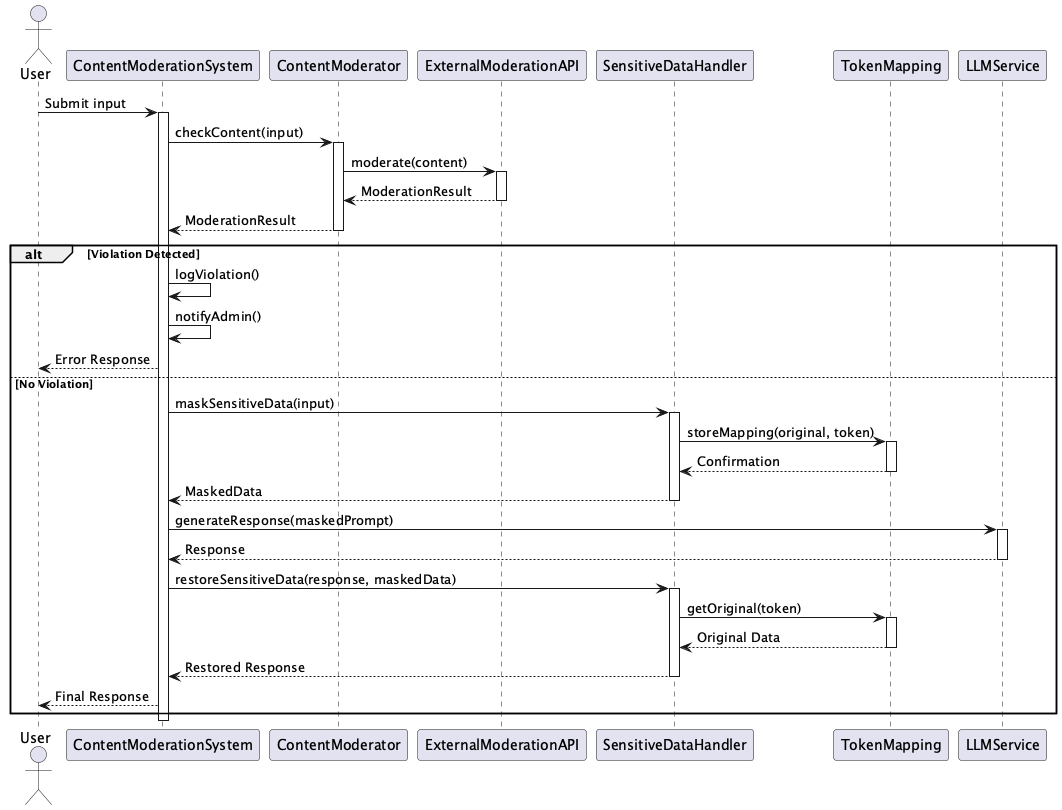

The diagram above was rendered by PlantUML. Its source (embedded in the PNG):
@startuml Content Moderation Pre-check Sequence

actor User
participant "ContentModerationSystem" as CMS
participant "ContentModerator" as CM
participant "ExternalModerationAPI" as API
participant "SensitiveDataHandler" as SDH
participant "TokenMapping" as TM
participant "LLMService" as LLM

User -> CMS: Submit input
activate CMS

CMS -> CM: checkContent(input)
activate CM
CM -> API: moderate(content)
activate API
API --> CM: ModerationResult
deactivate API
CM --> CMS: ModerationResult
deactivate CM

alt Violation Detected
    CMS -> CMS: logViolation()
    CMS -> CMS: notifyAdmin()
    CMS --> User: Error Response
else No Violation
    CMS -> SDH: maskSensitiveData(input)
    activate SDH
    SDH -> TM: storeMapping(original, token)
    activate TM
    TM --> SDH: Confirmation
    deactivate TM
    SDH --> CMS: MaskedData
    deactivate SDH

    CMS -> LLM: generateResponse(maskedPrompt)
    activate LLM
    LLM --> CMS: Response
    deactivate LLM

    CMS -> SDH: restoreSensitiveData(response, maskedData)
    activate SDH
    SDH -> TM: getOriginal(token)
    activate TM
    TM --> SDH: Original Data
    deactivate TM
    SDH --> CMS: Restored Response
    deactivate SDH

    CMS --> User: Final Response
end

deactivate CMS

@enduml